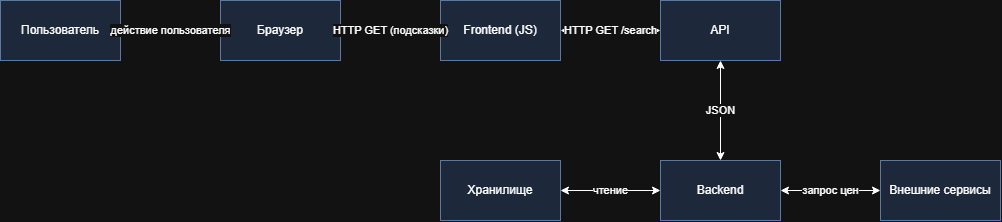

The diagram above was exported from draw.io. Its source (the exported page's mxGraphModel, read from the mxfile embedded in the PNG):
<mxGraphModel dx="1369" dy="790" grid="1" gridSize="10" guides="1" tooltips="1" connect="1" arrows="1" fold="1" page="1" pageScale="1" pageWidth="827" pageHeight="1169" math="0" shadow="0">
  <root>
    <mxCell id="0" />
    <mxCell id="1" parent="0" />
    <mxCell id="2" parent="1" style="whiteSpace=wrap;html=1;fillColor=#dae8fc;strokeColor=#6c8ebf;" value="Пользователь" vertex="1">
      <mxGeometry height="60" width="120" x="40" y="160" as="geometry" />
    </mxCell>
    <mxCell id="3" parent="1" style="whiteSpace=wrap;html=1;fillColor=#dae8fc;strokeColor=#6c8ebf;" value="Браузер" vertex="1">
      <mxGeometry height="60" width="120" x="260" y="160" as="geometry" />
    </mxCell>
    <mxCell id="4" parent="1" style="whiteSpace=wrap;html=1;fillColor=#dae8fc;strokeColor=#6c8ebf;" value="Frontend (JS)" vertex="1">
      <mxGeometry height="60" width="120" x="480" y="160" as="geometry" />
    </mxCell>
    <mxCell id="5" parent="1" style="whiteSpace=wrap;html=1;fillColor=#dae8fc;strokeColor=#6c8ebf;" value="API" vertex="1">
      <mxGeometry height="60" width="120" x="700" y="160" as="geometry" />
    </mxCell>
    <mxCell id="6" parent="1" style="whiteSpace=wrap;html=1;fillColor=#dae8fc;strokeColor=#6c8ebf;" value="Backend" vertex="1">
      <mxGeometry height="60" width="120" x="700" y="320" as="geometry" />
    </mxCell>
    <mxCell id="7" parent="1" style="whiteSpace=wrap;html=1;fillColor=#dae8fc;strokeColor=#6c8ebf;" value="Хранилище" vertex="1">
      <mxGeometry height="60" width="120" x="480" y="320" as="geometry" />
    </mxCell>
    <mxCell id="8" parent="1" style="whiteSpace=wrap;html=1;fillColor=#dae8fc;strokeColor=#6c8ebf;" value="Внешние сервисы" vertex="1">
      <mxGeometry height="60" width="120" x="920" y="320" as="geometry" />
    </mxCell>
    <mxCell id="9" edge="1" parent="1" source="2" style="endArrow=classic;html=1;" target="3" value="действие пользователя">
      <mxGeometry relative="1" as="geometry" />
    </mxCell>
    <mxCell id="10" edge="1" parent="1" source="3" style="endArrow=classic;html=1;" target="4" value="HTTP GET (подсказки)">
      <mxGeometry relative="1" as="geometry" />
    </mxCell>
    <mxCell id="11" edge="1" parent="1" source="4" style="endArrow=classic;startArrow=classic;html=1;" target="5" value="HTTP GET /search">
      <mxGeometry relative="1" as="geometry" />
    </mxCell>
    <mxCell id="12" edge="1" parent="1" source="5" style="endArrow=classic;startArrow=classic;html=1;" target="6" value="JSON">
      <mxGeometry relative="1" as="geometry" />
    </mxCell>
    <mxCell id="13" edge="1" parent="1" source="6" style="endArrow=classic;startArrow=classic;html=1;" target="7" value="чтение">
      <mxGeometry relative="1" as="geometry" />
    </mxCell>
    <mxCell id="14" edge="1" parent="1" source="6" style="endArrow=classic;startArrow=classic;html=1;" target="8" value="запрос цен">
      <mxGeometry relative="1" as="geometry" />
    </mxCell>
  </root>
</mxGraphModel>